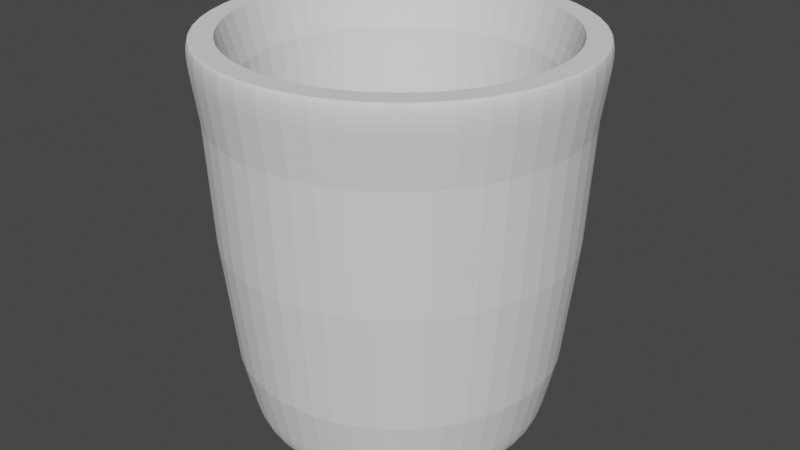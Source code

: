 # Source: Kova.blend  (saved by Blender 2.92.15; exported with 4.5.12 LTS)
import bpy
from mathutils import Matrix  # noqa: F401  (used for matrix-valued properties, if any)

bpy.ops.wm.read_factory_settings(use_empty=True)
scene = bpy.context.scene
scene.name = 'Scene'

# ---- collections
col_collection = bpy.data.collections.new('Collection'); scene.collection.children.link(col_collection)

# ---- world
world_world = bpy.data.worlds.new('World'); scene.world = world_world
world_world.use_nodes = True; world_world.node_tree.nodes.clear()
_N = world_world.node_tree.nodes; _L = world_world.node_tree.links
n0 = _N.new('ShaderNodeOutputWorld'); n0.name = 'World Output'; n0.location = (300, 300)
n1 = _N.new('ShaderNodeBackground'); n1.name = 'Background'; n1.location = (10, 300)
n1.inputs[0].default_value = (0.05088, 0.05088, 0.05088, 1.0)
_L.new(n1.outputs[0], n0.inputs[0])
n0.is_active_output = True
world_world.color = (0.05088, 0.05088, 0.05088)
world_world.use_sun_shadow = False
world_world.sun_shadow_jitter_overblur = 0.0

# ---- meshes
me_torus = bpy.data.meshes.new('Torus')
me_torus.from_pydata([(1.299, 2.64e-09, -5.993e-19), (1.344, 1.271e-09, 0.1469), (1.42, 1.557e-08, 0.2378), (1.216, 1.557e-08, 0.2378), (1.116, 4.221e-09, 0.184), (0.9758, 5.934e-09, -9.225e-10), (0.9988, 2.629e-09, -0.184), (0.9227, 0.0, -0.2378), (1.077, 0.0, -0.2378), (1.202, 0.0, -0.1469), (1.289, 0.1628, -5.993e-19), (1.333, 0.1684, 0.1469), (1.409, 0.178, 0.2378), (1.207, 0.1524, 0.2378), (1.108, 0.1399, 0.184), (0.9681, 0.1223, -9.225e-10), (0.9909, 0.1252, -0.184), (0.9155, 0.1157, -0.2378), (1.069, 0.135, -0.2378), (1.193, 0.1507, -0.1469), (1.258, 0.323, -5.993e-19), (1.301, 0.3342, 0.1469), (1.375, 0.3531, 0.2378), (1.178, 0.3025, 0.2378), (1.081, 0.2776, 0.184), (0.9451, 0.2427, -9.225e-10), (0.9674, 0.2484, -0.184), (0.8938, 0.2295, -0.2378), (1.043, 0.2679, -0.2378), (1.164, 0.299, -0.1469), (1.208, 0.4782, -5.993e-19), (1.249, 0.4947, 0.1469), (1.32, 0.5227, 0.2378), (1.131, 0.4477, 0.2378), (1.038, 0.411, 0.184), (0.9073, 0.3592, -9.225e-10), (0.9287, 0.3677, -0.184), (0.8579, 0.3397, -0.2378), (1.002, 0.3966, -0.2378), (1.118, 0.4426, -0.1469), (1.138, 0.6258, -5.993e-19), (1.178, 0.6473, 0.1469), (1.244, 0.684, 0.2378), (1.066, 0.5859, 0.2378), (0.9783, 0.5378, 0.184), (0.8551, 0.4701, -9.225e-10), (0.8753, 0.4812, -0.184), (0.8086, 0.4445, -0.2378), (0.944, 0.519, -0.2378), (1.054, 0.5792, -0.1469), (1.051, 0.7635, -5.993e-19), (1.087, 0.7898, 0.1469), (1.149, 0.8346, 0.2378), (0.9839, 0.7149, 0.2378), (0.9031, 0.6562, 0.184), (0.7894, 0.5736, -9.225e-10), (0.8081, 0.5871, -0.184), (0.7465, 0.5424, -0.2378), (0.8715, 0.6332, -0.2378), (0.9726, 0.7067, -0.1469), (0.9469, 0.8892, -5.993e-19), (0.9795, 0.9198, 0.1469), (1.035, 0.972, 0.2378), (0.8866, 0.8326, 0.2378), (0.8138, 0.7642, 0.184), (0.7113, 0.668, -9.225e-10), (0.7281, 0.6837, -0.184), (0.6727, 0.6317, -0.2378), (0.7853, 0.7374, -0.2378), (0.8764, 0.823, -0.1469), (0.828, 1.001, -5.993e-19), (0.8565, 1.035, 0.1469), (0.9051, 1.094, 0.2378), (0.7752, 0.9371, 0.2378), (0.7116, 0.8602, 0.184), (0.622, 0.7519, -9.225e-10), (0.6367, 0.7696, -0.184), (0.5882, 0.711, -0.2378), (0.6867, 0.83, -0.2378), (0.7663, 0.9264, -0.1469), (0.696, 1.097, -5.993e-19), (0.72, 1.135, 0.1469), (0.7608, 1.199, 0.2378), (0.6517, 1.027, 0.2378), (0.5982, 0.9426, 0.184), (0.5229, 0.8239, -9.225e-10), (0.5352, 0.8433, -0.184), (0.4944, 0.7791, -0.2378), (0.5772, 0.9096, -0.2378), (0.6442, 1.015, -0.1469), (0.5531, 1.175, -5.993e-19), (0.5721, 1.216, 0.1469), (0.6045, 1.285, 0.2378), (0.5178, 1.1, 0.2378), (0.4753, 1.01, 0.184), (0.4155, 0.8829, -9.225e-10), (0.4253, 0.9038, -0.184), (0.3929, 0.8349, -0.2378), (0.4587, 0.9747, -0.2378), (0.5119, 1.088, -0.1469), (0.4014, 1.235, -5.993e-19), (0.4152, 1.278, 0.1469), (0.4388, 1.35, 0.2378), (0.3758, 1.157, 0.2378), (0.345, 1.062, 0.184), (0.3015, 0.928, -9.225e-10), (0.3087, 0.9499, -0.184), (0.2851, 0.8776, -0.2378), (0.3329, 1.025, -0.2378), (0.3715, 1.143, -0.1469), (0.2434, 1.276, -5.993e-19), (0.2518, 1.32, 0.1469), (0.2661, 1.395, 0.2378), (0.2279, 1.195, 0.2378), (0.2092, 1.097, 0.184), (0.1828, 0.9585, -9.225e-10), (0.1872, 0.9811, -0.184), (0.1729, 0.9064, -0.2378), (0.2019, 1.058, -0.2378), (0.2253, 1.181, -0.1469), (0.08156, 1.296, -5.993e-19), (0.08437, 1.341, 0.1469), (0.08915, 1.417, 0.2378), (0.07637, 1.214, 0.2378), (0.0701, 1.114, 0.184), (0.06127, 0.9739, -9.225e-10), (0.06272, 0.9969, -0.184), (0.05794, 0.9209, -0.2378), (0.06764, 1.075, -0.2378), (0.07549, 1.2, -0.1469), (-0.08156, 1.296, -5.993e-19), (-0.08437, 1.341, 0.1469), (-0.08915, 1.417, 0.2378), (-0.07637, 1.214, 0.2378), (-0.0701, 1.114, 0.184), (-0.06127, 0.9739, -9.225e-10), (-0.06272, 0.9969, -0.184), (-0.05794, 0.9209, -0.2378), (-0.06764, 1.075, -0.2378), (-0.07549, 1.2, -0.1469), (-0.2434, 1.276, -5.993e-19), (-0.2518, 1.32, 0.1469), (-0.2661, 1.395, 0.2378), (-0.2279, 1.195, 0.2378), (-0.2092, 1.097, 0.184), (-0.1828, 0.9585, -9.225e-10), (-0.1872, 0.9811, -0.184), (-0.1729, 0.9064, -0.2378), (-0.2019, 1.058, -0.2378), (-0.2253, 1.181, -0.1469), (-0.4014, 1.235, -5.993e-19), (-0.4152, 1.278, 0.1469), (-0.4388, 1.35, 0.2378), (-0.3758, 1.157, 0.2378), (-0.345, 1.062, 0.184), (-0.3015, 0.928, -9.225e-10), (-0.3087, 0.9499, -0.184), (-0.2851, 0.8776, -0.2378), (-0.3329, 1.025, -0.2378), (-0.3715, 1.143, -0.1469), (-0.5531, 1.175, -5.993e-19), (-0.5721, 1.216, 0.1469), (-0.6045, 1.285, 0.2378), (-0.5178, 1.1, 0.2378), (-0.4753, 1.01, 0.184), (-0.4155, 0.8829, -9.225e-10), (-0.4253, 0.9038, -0.184), (-0.3929, 0.8349, -0.2378), (-0.4587, 0.9747, -0.2378), (-0.5119, 1.088, -0.1469), (-0.696, 1.097, -5.993e-19), (-0.72, 1.135, 0.1469), (-0.7608, 1.199, 0.2378), (-0.6517, 1.027, 0.2378), (-0.5982, 0.9426, 0.184), (-0.5229, 0.8239, -9.225e-10), (-0.5352, 0.8433, -0.184), (-0.4944, 0.7791, -0.2378), (-0.5772, 0.9096, -0.2378), (-0.6442, 1.015, -0.1469), (-0.828, 1.001, -5.993e-19), (-0.8565, 1.035, 0.1469), (-0.9051, 1.094, 0.2378), (-0.7752, 0.9371, 0.2378), (-0.7116, 0.8602, 0.184), (-0.622, 0.7519, -9.225e-10), (-0.6367, 0.7696, -0.184), (-0.5882, 0.711, -0.2378), (-0.6867, 0.83, -0.2378), (-0.7663, 0.9264, -0.1469), (-0.9469, 0.8892, -5.993e-19), (-0.9795, 0.9198, 0.1469), (-1.035, 0.972, 0.2378), (-0.8866, 0.8326, 0.2378), (-0.8138, 0.7642, 0.184), (-0.7113, 0.668, -9.225e-10), (-0.7281, 0.6837, -0.184), (-0.6727, 0.6317, -0.2378), (-0.7853, 0.7374, -0.2378), (-0.8764, 0.823, -0.1469), (-1.051, 0.7635, -5.993e-19), (-1.087, 0.7898, 0.1469), (-1.149, 0.8346, 0.2378), (-0.9839, 0.7149, 0.2378), (-0.9031, 0.6562, 0.184), (-0.7894, 0.5736, -9.225e-10), (-0.8081, 0.5871, -0.184), (-0.7465, 0.5424, -0.2378), (-0.8715, 0.6332, -0.2378), (-0.9726, 0.7067, -0.1469), (-1.138, 0.6258, -5.993e-19), (-1.178, 0.6473, 0.1469), (-1.244, 0.684, 0.2378), (-1.066, 0.5859, 0.2378), (-0.9783, 0.5378, 0.184), (-0.8551, 0.4701, -9.225e-10), (-0.8753, 0.4812, -0.184), (-0.8086, 0.4445, -0.2378), (-0.944, 0.519, -0.2378), (-1.054, 0.5792, -0.1469), (-1.208, 0.4782, -5.993e-19), (-1.249, 0.4947, 0.1469), (-1.32, 0.5227, 0.2378), (-1.131, 0.4477, 0.2378), (-1.038, 0.411, 0.184), (-0.9073, 0.3592, -9.225e-10), (-0.9287, 0.3677, -0.184), (-0.8579, 0.3397, -0.2378), (-1.002, 0.3966, -0.2378), (-1.118, 0.4426, -0.1469), (-1.258, 0.323, -5.993e-19), (-1.301, 0.3342, 0.1469), (-1.375, 0.3531, 0.2378), (-1.178, 0.3025, 0.2378), (-1.081, 0.2776, 0.184), (-0.9451, 0.2427, -9.225e-10), (-0.9674, 0.2484, -0.184), (-0.8938, 0.2295, -0.2378), (-1.043, 0.2679, -0.2378), (-1.164, 0.299, -0.1469), (-1.289, 0.1628, -5.993e-19), (-1.333, 0.1684, 0.1469), (-1.409, 0.178, 0.2378), (-1.207, 0.1524, 0.2378), (-1.108, 0.1399, 0.184), (-0.9681, 0.1223, -9.225e-10), (-0.9909, 0.1252, -0.184), (-0.9155, 0.1157, -0.2378), (-1.069, 0.135, -0.2378), (-1.193, 0.1507, -0.1469), (-1.299, 1.162e-07, -5.993e-19), (-1.344, 1.187e-07, 0.1469), (-1.42, 1.397e-07, 0.2378), (-1.216, 1.219e-07, 0.2378), (-1.116, 1.018e-07, 0.184), (-0.9758, 9.124e-08, -9.225e-10), (-0.9988, 8.995e-08, -0.184), (-0.9227, 8.067e-08, -0.2378), (-1.077, 9.418e-08, -0.2378), (-1.202, 1.051e-07, -0.1469), (-1.289, -0.1628, -5.993e-19), (-1.333, -0.1684, 0.1469), (-1.409, -0.178, 0.2378), (-1.207, -0.1524, 0.2378), (-1.108, -0.1399, 0.184), (-0.9681, -0.1223, -9.225e-10), (-0.9909, -0.1252, -0.184), (-0.9155, -0.1157, -0.2378), (-1.069, -0.135, -0.2378), (-1.193, -0.1507, -0.1469), (-1.258, -0.323, -5.993e-19), (-1.301, -0.3342, 0.1469), (-1.375, -0.3531, 0.2378), (-1.178, -0.3025, 0.2378), (-1.081, -0.2776, 0.184), (-0.9451, -0.2427, -9.225e-10), (-0.9674, -0.2484, -0.184), (-0.8938, -0.2295, -0.2378), (-1.043, -0.2679, -0.2378), (-1.164, -0.299, -0.1469), (-1.208, -0.4782, -5.993e-19), (-1.249, -0.4947, 0.1469), (-1.32, -0.5227, 0.2378), (-1.131, -0.4477, 0.2378), (-1.038, -0.411, 0.184), (-0.9073, -0.3592, -9.225e-10), (-0.9287, -0.3677, -0.184), (-0.8579, -0.3397, -0.2378), (-1.002, -0.3966, -0.2378), (-1.118, -0.4426, -0.1469), (-1.138, -0.6258, -5.993e-19), (-1.178, -0.6473, 0.1469), (-1.244, -0.684, 0.2378), (-1.066, -0.5859, 0.2378), (-0.9783, -0.5378, 0.184), (-0.8551, -0.4701, -9.225e-10), (-0.8753, -0.4812, -0.184), (-0.8086, -0.4445, -0.2378), (-0.944, -0.519, -0.2378), (-1.054, -0.5792, -0.1469), (-1.051, -0.7635, -5.993e-19), (-1.087, -0.7898, 0.1469), (-1.149, -0.8346, 0.2378), (-0.9839, -0.7149, 0.2378), (-0.9031, -0.6562, 0.184), (-0.7894, -0.5736, -9.225e-10), (-0.8081, -0.5871, -0.184), (-0.7465, -0.5424, -0.2378), (-0.8715, -0.6332, -0.2378), (-0.9726, -0.7067, -0.1469), (-0.9469, -0.8892, -5.993e-19), (-0.9795, -0.9198, 0.1469), (-1.035, -0.972, 0.2378), (-0.8866, -0.8326, 0.2378), (-0.8138, -0.7642, 0.184), (-0.7113, -0.668, -9.225e-10), (-0.7281, -0.6837, -0.184), (-0.6727, -0.6317, -0.2378), (-0.7853, -0.7374, -0.2378), (-0.8764, -0.823, -0.1469), (-0.828, -1.001, -5.993e-19), (-0.8565, -1.035, 0.1469), (-0.9051, -1.094, 0.2378), (-0.7752, -0.9371, 0.2378), (-0.7116, -0.8602, 0.184), (-0.622, -0.7519, -9.225e-10), (-0.6367, -0.7696, -0.184), (-0.5882, -0.711, -0.2378), (-0.6867, -0.83, -0.2378), (-0.7663, -0.9264, -0.1469), (-0.696, -1.097, -5.993e-19), (-0.72, -1.135, 0.1469), (-0.7608, -1.199, 0.2378), (-0.6517, -1.027, 0.2378), (-0.5982, -0.9426, 0.184), (-0.5229, -0.8239, -9.225e-10), (-0.5352, -0.8433, -0.184), (-0.4944, -0.7791, -0.2378), (-0.5772, -0.9096, -0.2378), (-0.6442, -1.015, -0.1469), (-0.5531, -1.175, -5.993e-19), (-0.5721, -1.216, 0.1469), (-0.6045, -1.285, 0.2378), (-0.5178, -1.1, 0.2378), (-0.4753, -1.01, 0.184), (-0.4155, -0.8829, -9.225e-10), (-0.4253, -0.9038, -0.184), (-0.3929, -0.8349, -0.2378), (-0.4587, -0.9747, -0.2378), (-0.5119, -1.088, -0.1469), (-0.4014, -1.235, -5.993e-19), (-0.4152, -1.278, 0.1469), (-0.4388, -1.35, 0.2378), (-0.3758, -1.157, 0.2378), (-0.345, -1.062, 0.184), (-0.3015, -0.928, -9.225e-10), (-0.3087, -0.9499, -0.184), (-0.2851, -0.8776, -0.2378), (-0.3329, -1.025, -0.2378), (-0.3715, -1.143, -0.1469), (-0.2434, -1.276, -5.993e-19), (-0.2518, -1.32, 0.1469), (-0.2661, -1.395, 0.2378), (-0.2279, -1.195, 0.2378), (-0.2092, -1.097, 0.184), (-0.1828, -0.9585, -9.225e-10), (-0.1872, -0.9811, -0.184), (-0.1729, -0.9064, -0.2378), (-0.2019, -1.058, -0.2378), (-0.2253, -1.181, -0.1469), (-0.08156, -1.296, -5.993e-19), (-0.08437, -1.341, 0.1469), (-0.08915, -1.417, 0.2378), (-0.07637, -1.214, 0.2378), (-0.0701, -1.114, 0.184), (-0.06127, -0.9739, -9.225e-10), (-0.06272, -0.9969, -0.184), (-0.05794, -0.9209, -0.2378), (-0.06764, -1.075, -0.2378), (-0.07549, -1.2, -0.1469), (0.08156, -1.296, -5.993e-19), (0.08437, -1.341, 0.1469), (0.08915, -1.417, 0.2378), (0.07637, -1.214, 0.2378), (0.0701, -1.114, 0.184), (0.06127, -0.9739, -9.225e-10), (0.06272, -0.9969, -0.184), (0.05794, -0.9209, -0.2378), (0.06764, -1.075, -0.2378), (0.07549, -1.2, -0.1469), (0.2434, -1.276, -5.993e-19), (0.2518, -1.32, 0.1469), (0.2661, -1.395, 0.2378), (0.2279, -1.195, 0.2378), (0.2092, -1.097, 0.184), (0.1828, -0.9585, -9.225e-10), (0.1872, -0.9811, -0.184), (0.1729, -0.9064, -0.2378), (0.2019, -1.058, -0.2378), (0.2253, -1.181, -0.1469), (0.4014, -1.235, -5.993e-19), (0.4152, -1.278, 0.1469), (0.4388, -1.35, 0.2378), (0.3758, -1.157, 0.2378), (0.345, -1.062, 0.184), (0.3015, -0.928, -9.225e-10), (0.3087, -0.9499, -0.184), (0.2851, -0.8776, -0.2378), (0.3329, -1.025, -0.2378), (0.3715, -1.143, -0.1469), (0.5531, -1.175, -5.993e-19), (0.5721, -1.216, 0.1469), (0.6045, -1.285, 0.2378), (0.5178, -1.1, 0.2378), (0.4753, -1.01, 0.184), (0.4155, -0.8829, -9.225e-10), (0.4253, -0.9038, -0.184), (0.3929, -0.8349, -0.2378), (0.4587, -0.9747, -0.2378), (0.5119, -1.088, -0.1469), (0.696, -1.097, -5.993e-19), (0.72, -1.135, 0.1469), (0.7608, -1.199, 0.2378), (0.6517, -1.027, 0.2378), (0.5982, -0.9426, 0.184), (0.5229, -0.8239, -9.225e-10), (0.5352, -0.8433, -0.184), (0.4944, -0.7791, -0.2378), (0.5772, -0.9096, -0.2378), (0.6442, -1.015, -0.1469), (0.828, -1.001, -5.993e-19), (0.8565, -1.035, 0.1469), (0.9051, -1.094, 0.2378), (0.7752, -0.9371, 0.2378), (0.7116, -0.8602, 0.184), (0.622, -0.7519, -9.225e-10), (0.6367, -0.7696, -0.184), (0.5882, -0.711, -0.2378), (0.6867, -0.83, -0.2378), (0.7663, -0.9264, -0.1469), (0.9469, -0.8892, -5.993e-19), (0.9795, -0.9198, 0.1469), (1.035, -0.972, 0.2378), (0.8866, -0.8326, 0.2378), (0.8138, -0.7642, 0.184), (0.7113, -0.668, -9.225e-10), (0.7281, -0.6837, -0.184), (0.6727, -0.6317, -0.2378), (0.7853, -0.7374, -0.2378), (0.8764, -0.823, -0.1469), (1.051, -0.7635, -5.993e-19), (1.087, -0.7898, 0.1469), (1.149, -0.8346, 0.2378), (0.9839, -0.7149, 0.2378), (0.9031, -0.6562, 0.184), (0.7894, -0.5736, -9.225e-10), (0.8081, -0.5871, -0.184), (0.7465, -0.5424, -0.2378), (0.8715, -0.6332, -0.2378), (0.9726, -0.7067, -0.1469), (1.138, -0.6258, -5.993e-19), (1.178, -0.6473, 0.1469), (1.244, -0.684, 0.2378), (1.066, -0.5859, 0.2378), (0.9783, -0.5378, 0.184), (0.8551, -0.4701, -9.225e-10), (0.8753, -0.4812, -0.184), (0.8086, -0.4445, -0.2378), (0.944, -0.519, -0.2378), (1.054, -0.5792, -0.1469), (1.208, -0.4782, -5.993e-19), (1.249, -0.4947, 0.1469), (1.32, -0.5227, 0.2378), (1.131, -0.4477, 0.2378), (1.038, -0.411, 0.184), (0.9073, -0.3592, -9.225e-10), (0.9287, -0.3677, -0.184), (0.8579, -0.3397, -0.2378), (1.002, -0.3966, -0.2378), (1.118, -0.4426, -0.1469), (1.258, -0.323, -5.993e-19), (1.301, -0.3342, 0.1469), (1.375, -0.3531, 0.2378), (1.178, -0.3025, 0.2378), (1.081, -0.2776, 0.184), (0.9451, -0.2427, -9.225e-10), (0.9674, -0.2484, -0.184), (0.8938, -0.2295, -0.2378), (1.043, -0.2679, -0.2378), (1.164, -0.299, -0.1469), (1.289, -0.1628, -5.993e-19), (1.333, -0.1684, 0.1469), (1.409, -0.178, 0.2378), (1.207, -0.1524, 0.2378), (1.108, -0.1399, 0.184), (0.9681, -0.1223, -9.225e-10), (0.9909, -0.1252, -0.184), (0.9155, -0.1157, -0.2378), (1.069, -0.135, -0.2378), (1.193, -0.1507, -0.1469)], [], [(0, 10, 11, 1), (1, 11, 12, 2), (2, 12, 13, 3), (3, 13, 14, 4), (4, 14, 15, 5), (5, 15, 16, 6), (6, 16, 17, 7), (7, 17, 18, 8), (8, 18, 19, 9), (9, 19, 10, 0), (10, 20, 21, 11), (11, 21, 22, 12), (12, 22, 23, 13), (13, 23, 24, 14), (14, 24, 25, 15), (15, 25, 26, 16), (16, 26, 27, 17), (17, 27, 28, 18), (18, 28, 29, 19), (19, 29, 20, 10), (20, 30, 31, 21), (21, 31, 32, 22), (22, 32, 33, 23), (23, 33, 34, 24), (24, 34, 35, 25), (25, 35, 36, 26), (26, 36, 37, 27), (27, 37, 38, 28), (28, 38, 39, 29), (29, 39, 30, 20), (30, 40, 41, 31), (31, 41, 42, 32), (32, 42, 43, 33), (33, 43, 44, 34), (34, 44, 45, 35), (35, 45, 46, 36), (36, 46, 47, 37), (37, 47, 48, 38), (38, 48, 49, 39), (39, 49, 40, 30), (40, 50, 51, 41), (41, 51, 52, 42), (42, 52, 53, 43), (43, 53, 54, 44), (44, 54, 55, 45), (45, 55, 56, 46), (46, 56, 57, 47), (47, 57, 58, 48), (48, 58, 59, 49), (49, 59, 50, 40), (50, 60, 61, 51), (51, 61, 62, 52), (52, 62, 63, 53), (53, 63, 64, 54), (54, 64, 65, 55), (55, 65, 66, 56), (56, 66, 67, 57), (57, 67, 68, 58), (58, 68, 69, 59), (59, 69, 60, 50), (60, 70, 71, 61), (61, 71, 72, 62), (62, 72, 73, 63), (63, 73, 74, 64), (64, 74, 75, 65), (65, 75, 76, 66), (66, 76, 77, 67), (67, 77, 78, 68), (68, 78, 79, 69), (69, 79, 70, 60), (70, 80, 81, 71), (71, 81, 82, 72), (72, 82, 83, 73), (73, 83, 84, 74), (74, 84, 85, 75), (75, 85, 86, 76), (76, 86, 87, 77), (77, 87, 88, 78), (78, 88, 89, 79), (79, 89, 80, 70), (80, 90, 91, 81), (81, 91, 92, 82), (82, 92, 93, 83), (83, 93, 94, 84), (84, 94, 95, 85), (85, 95, 96, 86), (86, 96, 97, 87), (87, 97, 98, 88), (88, 98, 99, 89), (89, 99, 90, 80), (90, 100, 101, 91), (91, 101, 102, 92), (92, 102, 103, 93), (93, 103, 104, 94), (94, 104, 105, 95), (95, 105, 106, 96), (96, 106, 107, 97), (97, 107, 108, 98), (98, 108, 109, 99), (99, 109, 100, 90), (100, 110, 111, 101), (101, 111, 112, 102), (102, 112, 113, 103), (103, 113, 114, 104), (104, 114, 115, 105), (105, 115, 116, 106), (106, 116, 117, 107), (107, 117, 118, 108), (108, 118, 119, 109), (109, 119, 110, 100), (110, 120, 121, 111), (111, 121, 122, 112), (112, 122, 123, 113), (113, 123, 124, 114), (114, 124, 125, 115), (115, 125, 126, 116), (116, 126, 127, 117), (117, 127, 128, 118), (118, 128, 129, 119), (119, 129, 120, 110), (120, 130, 131, 121), (121, 131, 132, 122), (122, 132, 133, 123), (123, 133, 134, 124), (124, 134, 135, 125), (125, 135, 136, 126), (126, 136, 137, 127), (127, 137, 138, 128), (128, 138, 139, 129), (129, 139, 130, 120), (130, 140, 141, 131), (131, 141, 142, 132), (132, 142, 143, 133), (133, 143, 144, 134), (134, 144, 145, 135), (135, 145, 146, 136), (136, 146, 147, 137), (137, 147, 148, 138), (138, 148, 149, 139), (139, 149, 140, 130), (140, 150, 151, 141), (141, 151, 152, 142), (142, 152, 153, 143), (143, 153, 154, 144), (144, 154, 155, 145), (145, 155, 156, 146), (146, 156, 157, 147), (147, 157, 158, 148), (148, 158, 159, 149), (149, 159, 150, 140), (150, 160, 161, 151), (151, 161, 162, 152), (152, 162, 163, 153), (153, 163, 164, 154), (154, 164, 165, 155), (155, 165, 166, 156), (156, 166, 167, 157), (157, 167, 168, 158), (158, 168, 169, 159), (159, 169, 160, 150), (160, 170, 171, 161), (161, 171, 172, 162), (162, 172, 173, 163), (163, 173, 174, 164), (164, 174, 175, 165), (165, 175, 176, 166), (166, 176, 177, 167), (167, 177, 178, 168), (168, 178, 179, 169), (169, 179, 170, 160), (170, 180, 181, 171), (171, 181, 182, 172), (172, 182, 183, 173), (173, 183, 184, 174), (174, 184, 185, 175), (175, 185, 186, 176), (176, 186, 187, 177), (177, 187, 188, 178), (178, 188, 189, 179), (179, 189, 180, 170), (180, 190, 191, 181), (181, 191, 192, 182), (182, 192, 193, 183), (183, 193, 194, 184), (184, 194, 195, 185), (185, 195, 196, 186), (186, 196, 197, 187), (187, 197, 198, 188), (188, 198, 199, 189), (189, 199, 190, 180), (190, 200, 201, 191), (191, 201, 202, 192), (192, 202, 203, 193), (193, 203, 204, 194), (194, 204, 205, 195), (195, 205, 206, 196), (196, 206, 207, 197), (197, 207, 208, 198), (198, 208, 209, 199), (199, 209, 200, 190), (200, 210, 211, 201), (201, 211, 212, 202), (202, 212, 213, 203), (203, 213, 214, 204), (204, 214, 215, 205), (205, 215, 216, 206), (206, 216, 217, 207), (207, 217, 218, 208), (208, 218, 219, 209), (209, 219, 210, 200), (210, 220, 221, 211), (211, 221, 222, 212), (212, 222, 223, 213), (213, 223, 224, 214), (214, 224, 225, 215), (215, 225, 226, 216), (216, 226, 227, 217), (217, 227, 228, 218), (218, 228, 229, 219), (219, 229, 220, 210), (220, 230, 231, 221), (221, 231, 232, 222), (222, 232, 233, 223), (223, 233, 234, 224), (224, 234, 235, 225), (225, 235, 236, 226), (226, 236, 237, 227), (227, 237, 238, 228), (228, 238, 239, 229), (229, 239, 230, 220), (230, 240, 241, 231), (231, 241, 242, 232), (232, 242, 243, 233), (233, 243, 244, 234), (234, 244, 245, 235), (235, 245, 246, 236), (236, 246, 247, 237), (237, 247, 248, 238), (238, 248, 249, 239), (239, 249, 240, 230), (240, 250, 251, 241), (241, 251, 252, 242), (242, 252, 253, 243), (243, 253, 254, 244), (244, 254, 255, 245), (245, 255, 256, 246), (246, 256, 257, 247), (247, 257, 258, 248), (248, 258, 259, 249), (249, 259, 250, 240), (250, 260, 261, 251), (251, 261, 262, 252), (252, 262, 263, 253), (253, 263, 264, 254), (254, 264, 265, 255), (255, 265, 266, 256), (256, 266, 267, 257), (257, 267, 268, 258), (258, 268, 269, 259), (259, 269, 260, 250), (260, 270, 271, 261), (261, 271, 272, 262), (262, 272, 273, 263), (263, 273, 274, 264), (264, 274, 275, 265), (265, 275, 276, 266), (266, 276, 277, 267), (267, 277, 278, 268), (268, 278, 279, 269), (269, 279, 270, 260), (270, 280, 281, 271), (271, 281, 282, 272), (272, 282, 283, 273), (273, 283, 284, 274), (274, 284, 285, 275), (275, 285, 286, 276), (276, 286, 287, 277), (277, 287, 288, 278), (278, 288, 289, 279), (279, 289, 280, 270), (280, 290, 291, 281), (281, 291, 292, 282), (282, 292, 293, 283), (283, 293, 294, 284), (284, 294, 295, 285), (285, 295, 296, 286), (286, 296, 297, 287), (287, 297, 298, 288), (288, 298, 299, 289), (289, 299, 290, 280), (290, 300, 301, 291), (291, 301, 302, 292), (292, 302, 303, 293), (293, 303, 304, 294), (294, 304, 305, 295), (295, 305, 306, 296), (296, 306, 307, 297), (297, 307, 308, 298), (298, 308, 309, 299), (299, 309, 300, 290), (300, 310, 311, 301), (301, 311, 312, 302), (302, 312, 313, 303), (303, 313, 314, 304), (304, 314, 315, 305), (305, 315, 316, 306), (306, 316, 317, 307), (307, 317, 318, 308), (308, 318, 319, 309), (309, 319, 310, 300), (310, 320, 321, 311), (311, 321, 322, 312), (312, 322, 323, 313), (313, 323, 324, 314), (314, 324, 325, 315), (315, 325, 326, 316), (316, 326, 327, 317), (317, 327, 328, 318), (318, 328, 329, 319), (319, 329, 320, 310), (320, 330, 331, 321), (321, 331, 332, 322), (322, 332, 333, 323), (323, 333, 334, 324), (324, 334, 335, 325), (325, 335, 336, 326), (326, 336, 337, 327), (327, 337, 338, 328), (328, 338, 339, 329), (329, 339, 330, 320), (330, 340, 341, 331), (331, 341, 342, 332), (332, 342, 343, 333), (333, 343, 344, 334), (334, 344, 345, 335), (335, 345, 346, 336), (336, 346, 347, 337), (337, 347, 348, 338), (338, 348, 349, 339), (339, 349, 340, 330), (340, 350, 351, 341), (341, 351, 352, 342), (342, 352, 353, 343), (343, 353, 354, 344), (344, 354, 355, 345), (345, 355, 356, 346), (346, 356, 357, 347), (347, 357, 358, 348), (348, 358, 359, 349), (349, 359, 350, 340), (350, 360, 361, 351), (351, 361, 362, 352), (352, 362, 363, 353), (353, 363, 364, 354), (354, 364, 365, 355), (355, 365, 366, 356), (356, 366, 367, 357), (357, 367, 368, 358), (358, 368, 369, 359), (359, 369, 360, 350), (360, 370, 371, 361), (361, 371, 372, 362), (362, 372, 373, 363), (363, 373, 374, 364), (364, 374, 375, 365), (365, 375, 376, 366), (366, 376, 377, 367), (367, 377, 378, 368), (368, 378, 379, 369), (369, 379, 370, 360), (370, 380, 381, 371), (371, 381, 382, 372), (372, 382, 383, 373), (373, 383, 384, 374), (374, 384, 385, 375), (375, 385, 386, 376), (376, 386, 387, 377), (377, 387, 388, 378), (378, 388, 389, 379), (379, 389, 380, 370), (380, 390, 391, 381), (381, 391, 392, 382), (382, 392, 393, 383), (383, 393, 394, 384), (384, 394, 395, 385), (385, 395, 396, 386), (386, 396, 397, 387), (387, 397, 398, 388), (388, 398, 399, 389), (389, 399, 390, 380), (390, 400, 401, 391), (391, 401, 402, 392), (392, 402, 403, 393), (393, 403, 404, 394), (394, 404, 405, 395), (395, 405, 406, 396), (396, 406, 407, 397), (397, 407, 408, 398), (398, 408, 409, 399), (399, 409, 400, 390), (400, 410, 411, 401), (401, 411, 412, 402), (402, 412, 413, 403), (403, 413, 414, 404), (404, 414, 415, 405), (405, 415, 416, 406), (406, 416, 417, 407), (407, 417, 418, 408), (408, 418, 419, 409), (409, 419, 410, 400), (410, 420, 421, 411), (411, 421, 422, 412), (412, 422, 423, 413), (413, 423, 424, 414), (414, 424, 425, 415), (415, 425, 426, 416), (416, 426, 427, 417), (417, 427, 428, 418), (418, 428, 429, 419), (419, 429, 420, 410), (420, 430, 431, 421), (421, 431, 432, 422), (422, 432, 433, 423), (423, 433, 434, 424), (424, 434, 435, 425), (425, 435, 436, 426), (426, 436, 437, 427), (427, 437, 438, 428), (428, 438, 439, 429), (429, 439, 430, 420), (430, 440, 441, 431), (431, 441, 442, 432), (432, 442, 443, 433), (433, 443, 444, 434), (434, 444, 445, 435), (435, 445, 446, 436), (436, 446, 447, 437), (437, 447, 448, 438), (438, 448, 449, 439), (439, 449, 440, 430), (440, 450, 451, 441), (441, 451, 452, 442), (442, 452, 453, 443), (443, 453, 454, 444), (444, 454, 455, 445), (445, 455, 456, 446), (446, 456, 457, 447), (447, 457, 458, 448), (448, 458, 459, 449), (449, 459, 450, 440), (450, 460, 461, 451), (451, 461, 462, 452), (452, 462, 463, 453), (453, 463, 464, 454), (454, 464, 465, 455), (455, 465, 466, 456), (456, 466, 467, 457), (457, 467, 468, 458), (458, 468, 469, 459), (459, 469, 460, 450), (460, 470, 471, 461), (461, 471, 472, 462), (462, 472, 473, 463), (463, 473, 474, 464), (464, 474, 475, 465), (465, 475, 476, 466), (466, 476, 477, 467), (467, 477, 478, 468), (468, 478, 479, 469), (469, 479, 470, 460), (470, 480, 481, 471), (471, 481, 482, 472), (472, 482, 483, 473), (473, 483, 484, 474), (474, 484, 485, 475), (475, 485, 486, 476), (476, 486, 487, 477), (477, 487, 488, 478), (478, 488, 489, 479), (479, 489, 480, 470), (480, 490, 491, 481), (481, 491, 492, 482), (482, 492, 493, 483), (483, 493, 494, 484), (484, 494, 495, 485), (485, 495, 496, 486), (486, 496, 497, 487), (487, 497, 498, 488), (488, 498, 499, 489), (489, 499, 490, 480), (490, 0, 1, 491), (491, 1, 2, 492), (492, 2, 3, 493), (493, 3, 4, 494), (494, 4, 5, 495), (495, 5, 6, 496), (496, 6, 7, 497), (497, 7, 8, 498), (498, 8, 9, 499), (499, 9, 0, 490)])
_uv = me_torus.uv_layers.new(name='UVMap')
_uv.uv.foreach_set('vector', [0.52, 0.6, 0.54, 0.6, 0.54, 0.7, 0.52, 0.7, 0.52, 0.7, 0.54, 0.7, 0.54, 0.8, 0.52, 0.8, 0.52, 0.8, 0.54, 0.8, 0.54, 0.9, 0.52, 0.9, 0.52, 0.9, 0.54, 0.9, 0.54, 1.0, 0.52, 1.0, 0.52, -1.11e-16, 0.54, -1.11e-16, 0.54, 0.1, 0.52, 0.1, 0.52, 0.1, 0.54, 0.1, 0.54, 0.2, 0.52, 0.2, 0.52, 0.2, 0.54, 0.2, 0.54, 0.3, 0.52, 0.3, 0.52, 0.3, 0.54, 0.3, 0.54, 0.4, 0.52, 0.4, 0.52, 0.4, 0.54, 0.4, 0.54, 0.5, 0.52, 0.5, 0.52, 0.5, 0.54, 0.5, 0.54, 0.6, 0.52, 0.6, 0.54, 0.6, 0.56, 0.6, 0.56, 0.7, 0.54, 0.7, 0.54, 0.7, 0.56, 0.7, 0.56, 0.8, 0.54, 0.8, 0.54, 0.8, 0.56, 0.8, 0.56, 0.9, 0.54, 0.9, 0.54, 0.9, 0.56, 0.9, 0.56, 1.0, 0.54, 1.0, 0.54, -1.11e-16, 0.56, -1.11e-16, 0.56, 0.1, 0.54, 0.1, 0.54, 0.1, 0.56, 0.1, 0.56, 0.2, 0.54, 0.2, 0.54, 0.2, 0.56, 0.2, 0.56, 0.3, 0.54, 0.3, 0.54, 0.3, 0.56, 0.3, 0.56, 0.4, 0.54, 0.4, 0.54, 0.4, 0.56, 0.4, 0.56, 0.5, 0.54, 0.5, 0.54, 0.5, 0.56, 0.5, 0.56, 0.6, 0.54, 0.6, 0.56, 0.6, 0.58, 0.6, 0.58, 0.7, 0.56, 0.7, 0.56, 0.7, 0.58, 0.7, 0.58, 0.8, 0.56, 0.8, 0.56, 0.8, 0.58, 0.8, 0.58, 0.9, 0.56, 0.9, 0.56, 0.9, 0.58, 0.9, 0.58, 1.0, 0.56, 1.0, 0.56, -1.11e-16, 0.58, -1.11e-16, 0.58, 0.1, 0.56, 0.1, 0.56, 0.1, 0.58, 0.1, 0.58, 0.2, 0.56, 0.2, 0.56, 0.2, 0.58, 0.2, 0.58, 0.3, 0.56, 0.3, 0.56, 0.3, 0.58, 0.3, 0.58, 0.4, 0.56, 0.4, 0.56, 0.4, 0.58, 0.4, 0.58, 0.5, 0.56, 0.5, 0.56, 0.5, 0.58, 0.5, 0.58, 0.6, 0.56, 0.6, 0.58, 0.6, 0.6, 0.6, 0.6, 0.7, 0.58, 0.7, 0.58, 0.7, 0.6, 0.7, 0.6, 0.8, 0.58, 0.8, 0.58, 0.8, 0.6, 0.8, 0.6, 0.9, 0.58, 0.9, 0.58, 0.9, 0.6, 0.9, 0.6, 1.0, 0.58, 1.0, 0.58, -1.11e-16, 0.6, -1.11e-16, 0.6, 0.1, 0.58, 0.1, 0.58, 0.1, 0.6, 0.1, 0.6, 0.2, 0.58, 0.2, 0.58, 0.2, 0.6, 0.2, 0.6, 0.3, 0.58, 0.3, 0.58, 0.3, 0.6, 0.3, 0.6, 0.4, 0.58, 0.4, 0.58, 0.4, 0.6, 0.4, 0.6, 0.5, 0.58, 0.5, 0.58, 0.5, 0.6, 0.5, 0.6, 0.6, 0.58, 0.6, 0.6, 0.6, 0.62, 0.6, 0.62, 0.7, 0.6, 0.7, 0.6, 0.7, 0.62, 0.7, 0.62, 0.8, 0.6, 0.8, 0.6, 0.8, 0.62, 0.8, 0.62, 0.9, 0.6, 0.9, 0.6, 0.9, 0.62, 0.9, 0.62, 1.0, 0.6, 1.0, 0.6, -1.11e-16, 0.62, -1.11e-16, 0.62, 0.1, 0.6, 0.1, 0.6, 0.1, 0.62, 0.1, 0.62, 0.2, 0.6, 0.2, 0.6, 0.2, 0.62, 0.2, 0.62, 0.3, 0.6, 0.3, 0.6, 0.3, 0.62, 0.3, 0.62, 0.4, 0.6, 0.4, 0.6, 0.4, 0.62, 0.4, 0.62, 0.5, 0.6, 0.5, 0.6, 0.5, 0.62, 0.5, 0.62, 0.6, 0.6, 0.6, 0.62, 0.6, 0.64, 0.6, 0.64, 0.7, 0.62, 0.7, 0.62, 0.7, 0.64, 0.7, 0.64, 0.8, 0.62, 0.8, 0.62, 0.8, 0.64, 0.8, 0.64, 0.9, 0.62, 0.9, 0.62, 0.9, 0.64, 0.9, 0.64, 1.0, 0.62, 1.0, 0.62, -1.11e-16, 0.64, -1.11e-16, 0.64, 0.1, 0.62, 0.1, 0.62, 0.1, 0.64, 0.1, 0.64, 0.2, 0.62, 0.2, 0.62, 0.2, 0.64, 0.2, 0.64, 0.3, 0.62, 0.3, 0.62, 0.3, 0.64, 0.3, 0.64, 0.4, 0.62, 0.4, 0.62, 0.4, 0.64, 0.4, 0.64, 0.5, 0.62, 0.5, 0.62, 0.5, 0.64, 0.5, 0.64, 0.6, 0.62, 0.6, 0.64, 0.6, 0.66, 0.6, 0.66, 0.7, 0.64, 0.7, 0.64, 0.7, 0.66, 0.7, 0.66, 0.8, 0.64, 0.8, 0.64, 0.8, 0.66, 0.8, 0.66, 0.9, 0.64, 0.9, 0.64, 0.9, 0.66, 0.9, 0.66, 1.0, 0.64, 1.0, 0.64, -1.11e-16, 0.66, -1.11e-16, 0.66, 0.1, 0.64, 0.1, 0.64, 0.1, 0.66, 0.1, 0.66, 0.2, 0.64, 0.2, 0.64, 0.2, 0.66, 0.2, 0.66, 0.3, 0.64, 0.3, 0.64, 0.3, 0.66, 0.3, 0.66, 0.4, 0.64, 0.4, 0.64, 0.4, 0.66, 0.4, 0.66, 0.5, 0.64, 0.5, 0.64, 0.5, 0.66, 0.5, 0.66, 0.6, 0.64, 0.6, 0.66, 0.6, 0.68, 0.6, 0.68, 0.7, 0.66, 0.7, 0.66, 0.7, 0.68, 0.7, 0.68, 0.8, 0.66, 0.8, 0.66, 0.8, 0.68, 0.8, 0.68, 0.9, 0.66, 0.9, 0.66, 0.9, 0.68, 0.9, 0.68, 1.0, 0.66, 1.0, 0.66, -1.11e-16, 0.68, -1.11e-16, 0.68, 0.1, 0.66, 0.1, 0.66, 0.1, 0.68, 0.1, 0.68, 0.2, 0.66, 0.2, 0.66, 0.2, 0.68, 0.2, 0.68, 0.3, 0.66, 0.3, 0.66, 0.3, 0.68, 0.3, 0.68, 0.4, 0.66, 0.4, 0.66, 0.4, 0.68, 0.4, 0.68, 0.5, 0.66, 0.5, 0.66, 0.5, 0.68, 0.5, 0.68, 0.6, 0.66, 0.6, 0.68, 0.6, 0.7, 0.6, 0.7, 0.7, 0.68, 0.7, 0.68, 0.7, 0.7, 0.7, 0.7, 0.8, 0.68, 0.8, 0.68, 0.8, 0.7, 0.8, 0.7, 0.9, 0.68, 0.9, 0.68, 0.9, 0.7, 0.9, 0.7, 1.0, 0.68, 1.0, 0.68, -1.11e-16, 0.7, -1.11e-16, 0.7, 0.1, 0.68, 0.1, 0.68, 0.1, 0.7, 0.1, 0.7, 0.2, 0.68, 0.2, 0.68, 0.2, 0.7, 0.2, 0.7, 0.3, 0.68, 0.3, 0.68, 0.3, 0.7, 0.3, 0.7, 0.4, 0.68, 0.4, 0.68, 0.4, 0.7, 0.4, 0.7, 0.5, 0.68, 0.5, 0.68, 0.5, 0.7, 0.5, 0.7, 0.6, 0.68, 0.6, 0.7, 0.6, 0.72, 0.6, 0.72, 0.7, 0.7, 0.7, 0.7, 0.7, 0.72, 0.7, 0.72, 0.8, 0.7, 0.8, 0.7, 0.8, 0.72, 0.8, 0.72, 0.9, 0.7, 0.9, 0.7, 0.9, 0.72, 0.9, 0.72, 1.0, 0.7, 1.0, 0.7, -1.11e-16, 0.72, -1.11e-16, 0.72, 0.1, 0.7, 0.1, 0.7, 0.1, 0.72, 0.1, 0.72, 0.2, 0.7, 0.2, 0.7, 0.2, 0.72, 0.2, 0.72, 0.3, 0.7, 0.3, 0.7, 0.3, 0.72, 0.3, 0.72, 0.4, 0.7, 0.4, 0.7, 0.4, 0.72, 0.4, 0.72, 0.5, 0.7, 0.5, 0.7, 0.5, 0.72, 0.5, 0.72, 0.6, 0.7, 0.6, 0.72, 0.6, 0.74, 0.6, 0.74, 0.7, 0.72, 0.7, 0.72, 0.7, 0.74, 0.7, 0.74, 0.8, 0.72, 0.8, 0.72, 0.8, 0.74, 0.8, 0.74, 0.9, 0.72, 0.9, 0.72, 0.9, 0.74, 0.9, 0.74, 1.0, 0.72, 1.0, 0.72, -1.11e-16, 0.74, -1.11e-16, 0.74, 0.1, 0.72, 0.1, 0.72, 0.1, 0.74, 0.1, 0.74, 0.2, 0.72, 0.2, 0.72, 0.2, 0.74, 0.2, 0.74, 0.3, 0.72, 0.3, 0.72, 0.3, 0.74, 0.3, 0.74, 0.4, 0.72, 0.4, 0.72, 0.4, 0.74, 0.4, 0.74, 0.5, 0.72, 0.5, 0.72, 0.5, 0.74, 0.5, 0.74, 0.6, 0.72, 0.6, 0.74, 0.6, 0.76, 0.6, 0.76, 0.7, 0.74, 0.7, 0.74, 0.7, 0.76, 0.7, 0.76, 0.8, 0.74, 0.8, 0.74, 0.8, 0.76, 0.8, 0.76, 0.9, 0.74, 0.9, 0.74, 0.9, 0.76, 0.9, 0.76, 1.0, 0.74, 1.0, 0.74, -1.11e-16, 0.76, -1.11e-16, 0.76, 0.1, 0.74, 0.1, 0.74, 0.1, 0.76, 0.1, 0.76, 0.2, 0.74, 0.2, 0.74, 0.2, 0.76, 0.2, 0.76, 0.3, 0.74, 0.3, 0.74, 0.3, 0.76, 0.3, 0.76, 0.4, 0.74, 0.4, 0.74, 0.4, 0.76, 0.4, 0.76, 0.5, 0.74, 0.5, 0.74, 0.5, 0.76, 0.5, 0.76, 0.6, 0.74, 0.6, 0.76, 0.6, 0.78, 0.6, 0.78, 0.7, 0.76, 0.7, 0.76, 0.7, 0.78, 0.7, 0.78, 0.8, 0.76, 0.8, 0.76, 0.8, 0.78, 0.8, 0.78, 0.9, 0.76, 0.9, 0.76, 0.9, 0.78, 0.9, 0.78, 1.0, 0.76, 1.0, 0.76, -1.11e-16, 0.78, -1.11e-16, 0.78, 0.1, 0.76, 0.1, 0.76, 0.1, 0.78, 0.1, 0.78, 0.2, 0.76, 0.2, 0.76, 0.2, 0.78, 0.2, 0.78, 0.3, 0.76, 0.3, 0.76, 0.3, 0.78, 0.3, 0.78, 0.4, 0.76, 0.4, 0.76, 0.4, 0.78, 0.4, 0.78, 0.5, 0.76, 0.5, 0.76, 0.5, 0.78, 0.5, 0.78, 0.6, 0.76, 0.6, 0.78, 0.6, 0.8, 0.6, 0.8, 0.7, 0.78, 0.7, 0.78, 0.7, 0.8, 0.7, 0.8, 0.8, 0.78, 0.8, 0.78, 0.8, 0.8, 0.8, 0.8, 0.9, 0.78, 0.9, 0.78, 0.9, 0.8, 0.9, 0.8, 1.0, 0.78, 1.0, 0.78, -1.11e-16, 0.8, -1.11e-16, 0.8, 0.1, 0.78, 0.1, 0.78, 0.1, 0.8, 0.1, 0.8, 0.2, 0.78, 0.2, 0.78, 0.2, 0.8, 0.2, 0.8, 0.3, 0.78, 0.3, 0.78, 0.3, 0.8, 0.3, 0.8, 0.4, 0.78, 0.4, 0.78, 0.4, 0.8, 0.4, 0.8, 0.5, 0.78, 0.5, 0.78, 0.5, 0.8, 0.5, 0.8, 0.6, 0.78, 0.6, 0.8, 0.6, 0.82, 0.6, 0.82, 0.7, 0.8, 0.7, 0.8, 0.7, 0.82, 0.7, 0.82, 0.8, 0.8, 0.8, 0.8, 0.8, 0.82, 0.8, 0.82, 0.9, 0.8, 0.9, 0.8, 0.9, 0.82, 0.9, 0.82, 1.0, 0.8, 1.0, 0.8, -1.11e-16, 0.82, -1.11e-16, 0.82, 0.1, 0.8, 0.1, 0.8, 0.1, 0.82, 0.1, 0.82, 0.2, 0.8, 0.2, 0.8, 0.2, 0.82, 0.2, 0.82, 0.3, 0.8, 0.3, 0.8, 0.3, 0.82, 0.3, 0.82, 0.4, 0.8, 0.4, 0.8, 0.4, 0.82, 0.4, 0.82, 0.5, 0.8, 0.5, 0.8, 0.5, 0.82, 0.5, 0.82, 0.6, 0.8, 0.6, 0.82, 0.6, 0.84, 0.6, 0.84, 0.7, 0.82, 0.7, 0.82, 0.7, 0.84, 0.7, 0.84, 0.8, 0.82, 0.8, 0.82, 0.8, 0.84, 0.8, 0.84, 0.9, 0.82, 0.9, 0.82, 0.9, 0.84, 0.9, 0.84, 1.0, 0.82, 1.0, 0.82, -1.11e-16, 0.84, -1.11e-16, 0.84, 0.1, 0.82, 0.1, 0.82, 0.1, 0.84, 0.1, 0.84, 0.2, 0.82, 0.2, 0.82, 0.2, 0.84, 0.2, 0.84, 0.3, 0.82, 0.3, 0.82, 0.3, 0.84, 0.3, 0.84, 0.4, 0.82, 0.4, 0.82, 0.4, 0.84, 0.4, 0.84, 0.5, 0.82, 0.5, 0.82, 0.5, 0.84, 0.5, 0.84, 0.6, 0.82, 0.6, 0.84, 0.6, 0.86, 0.6, 0.86, 0.7, 0.84, 0.7, 0.84, 0.7, 0.86, 0.7, 0.86, 0.8, 0.84, 0.8, 0.84, 0.8, 0.86, 0.8, 0.86, 0.9, 0.84, 0.9, 0.84, 0.9, 0.86, 0.9, 0.86, 1.0, 0.84, 1.0, 0.84, -1.11e-16, 0.86, -1.11e-16, 0.86, 0.1, 0.84, 0.1, 0.84, 0.1, 0.86, 0.1, 0.86, 0.2, 0.84, 0.2, 0.84, 0.2, 0.86, 0.2, 0.86, 0.3, 0.84, 0.3, 0.84, 0.3, 0.86, 0.3, 0.86, 0.4, 0.84, 0.4, 0.84, 0.4, 0.86, 0.4, 0.86, 0.5, 0.84, 0.5, 0.84, 0.5, 0.86, 0.5, 0.86, 0.6, 0.84, 0.6, 0.86, 0.6, 0.88, 0.6, 0.88, 0.7, 0.86, 0.7, 0.86, 0.7, 0.88, 0.7, 0.88, 0.8, 0.86, 0.8, 0.86, 0.8, 0.88, 0.8, 0.88, 0.9, 0.86, 0.9, 0.86, 0.9, 0.88, 0.9, 0.88, 1.0, 0.86, 1.0, 0.86, -1.11e-16, 0.88, -1.11e-16, 0.88, 0.1, 0.86, 0.1, 0.86, 0.1, 0.88, 0.1, 0.88, 0.2, 0.86, 0.2, 0.86, 0.2, 0.88, 0.2, 0.88, 0.3, 0.86, 0.3, 0.86, 0.3, 0.88, 0.3, 0.88, 0.4, 0.86, 0.4, 0.86, 0.4, 0.88, 0.4, 0.88, 0.5, 0.86, 0.5, 0.86, 0.5, 0.88, 0.5, 0.88, 0.6, 0.86, 0.6, 0.88, 0.6, 0.9, 0.6, 0.9, 0.7, 0.88, 0.7, 0.88, 0.7, 0.9, 0.7, 0.9, 0.8, 0.88, 0.8, 0.88, 0.8, 0.9, 0.8, 0.9, 0.9, 0.88, 0.9, 0.88, 0.9, 0.9, 0.9, 0.9, 1.0, 0.88, 1.0, 0.88, -1.11e-16, 0.9, -1.11e-16, 0.9, 0.1, 0.88, 0.1, 0.88, 0.1, 0.9, 0.1, 0.9, 0.2, 0.88, 0.2, 0.88, 0.2, 0.9, 0.2, 0.9, 0.3, 0.88, 0.3, 0.88, 0.3, 0.9, 0.3, 0.9, 0.4, 0.88, 0.4, 0.88, 0.4, 0.9, 0.4, 0.9, 0.5, 0.88, 0.5, 0.88, 0.5, 0.9, 0.5, 0.9, 0.6, 0.88, 0.6, 0.9, 0.6, 0.92, 0.6, 0.92, 0.7, 0.9, 0.7, 0.9, 0.7, 0.92, 0.7, 0.92, 0.8, 0.9, 0.8, 0.9, 0.8, 0.92, 0.8, 0.92, 0.9, 0.9, 0.9, 0.9, 0.9, 0.92, 0.9, 0.92, 1.0, 0.9, 1.0, 0.9, -1.11e-16, 0.92, -1.11e-16, 0.92, 0.1, 0.9, 0.1, 0.9, 0.1, 0.92, 0.1, 0.92, 0.2, 0.9, 0.2, 0.9, 0.2, 0.92, 0.2, 0.92, 0.3, 0.9, 0.3, 0.9, 0.3, 0.92, 0.3, 0.92, 0.4, 0.9, 0.4, 0.9, 0.4, 0.92, 0.4, 0.92, 0.5, 0.9, 0.5, 0.9, 0.5, 0.92, 0.5, 0.92, 0.6, 0.9, 0.6, 0.92, 0.6, 0.94, 0.6, 0.94, 0.7, 0.92, 0.7, 0.92, 0.7, 0.94, 0.7, 0.94, 0.8, 0.92, 0.8, 0.92, 0.8, 0.94, 0.8, 0.94, 0.9, 0.92, 0.9, 0.92, 0.9, 0.94, 0.9, 0.94, 1.0, 0.92, 1.0, 0.92, -1.11e-16, 0.94, -1.11e-16, 0.94, 0.1, 0.92, 0.1, 0.92, 0.1, 0.94, 0.1, 0.94, 0.2, 0.92, 0.2, 0.92, 0.2, 0.94, 0.2, 0.94, 0.3, 0.92, 0.3, 0.92, 0.3, 0.94, 0.3, 0.94, 0.4, 0.92, 0.4, 0.92, 0.4, 0.94, 0.4, 0.94, 0.5, 0.92, 0.5, 0.92, 0.5, 0.94, 0.5, 0.94, 0.6, 0.92, 0.6, 0.94, 0.6, 0.96, 0.6, 0.96, 0.7, 0.94, 0.7, 0.94, 0.7, 0.96, 0.7, 0.96, 0.8, 0.94, 0.8, 0.94, 0.8, 0.96, 0.8, 0.96, 0.9, 0.94, 0.9, 0.94, 0.9, 0.96, 0.9, 0.96, 1.0, 0.94, 1.0, 0.94, -1.11e-16, 0.96, -1.11e-16, 0.96, 0.1, 0.94, 0.1, 0.94, 0.1, 0.96, 0.1, 0.96, 0.2, 0.94, 0.2, 0.94, 0.2, 0.96, 0.2, 0.96, 0.3, 0.94, 0.3, 0.94, 0.3, 0.96, 0.3, 0.96, 0.4, 0.94, 0.4, 0.94, 0.4, 0.96, 0.4, 0.96, 0.5, 0.94, 0.5, 0.94, 0.5, 0.96, 0.5, 0.96, 0.6, 0.94, 0.6, 0.96, 0.6, 0.98, 0.6, 0.98, 0.7, 0.96, 0.7, 0.96, 0.7, 0.98, 0.7, 0.98, 0.8, 0.96, 0.8, 0.96, 0.8, 0.98, 0.8, 0.98, 0.9, 0.96, 0.9, 0.96, 0.9, 0.98, 0.9, 0.98, 1.0, 0.96, 1.0, 0.96, -1.11e-16, 0.98, -1.11e-16, 0.98, 0.1, 0.96, 0.1, 0.96, 0.1, 0.98, 0.1, 0.98, 0.2, 0.96, 0.2, 0.96, 0.2, 0.98, 0.2, 0.98, 0.3, 0.96, 0.3, 0.96, 0.3, 0.98, 0.3, 0.98, 0.4, 0.96, 0.4, 0.96, 0.4, 0.98, 0.4, 0.98, 0.5, 0.96, 0.5, 0.96, 0.5, 0.98, 0.5, 0.98, 0.6, 0.96, 0.6, 0.98, 0.6, 1.0, 0.6, 1.0, 0.7, 0.98, 0.7, 0.98, 0.7, 1.0, 0.7, 1.0, 0.8, 0.98, 0.8, 0.98, 0.8, 1.0, 0.8, 1.0, 0.9, 0.98, 0.9, 0.98, 0.9, 1.0, 0.9, 1.0, 1.0, 0.98, 1.0, 0.98, -1.11e-16, 1.0, -1.11e-16, 1.0, 0.1, 0.98, 0.1, 0.98, 0.1, 1.0, 0.1, 1.0, 0.2, 0.98, 0.2, 0.98, 0.2, 1.0, 0.2, 1.0, 0.3, 0.98, 0.3, 0.98, 0.3, 1.0, 0.3, 1.0, 0.4, 0.98, 0.4, 0.98, 0.4, 1.0, 0.4, 1.0, 0.5, 0.98, 0.5, 0.98, 0.5, 1.0, 0.5, 1.0, 0.6, 0.98, 0.6, 4.441e-16, 0.6, 0.02, 0.6, 0.02, 0.7, 4.441e-16, 0.7, 4.441e-16, 0.7, 0.02, 0.7, 0.02, 0.8, 4.441e-16, 0.8, 4.441e-16, 0.8, 0.02, 0.8, 0.02, 0.9, 4.441e-16, 0.9, 4.441e-16, 0.9, 0.02, 0.9, 0.02, 1.0, 4.441e-16, 1.0, 4.441e-16, -1.11e-16, 0.02, -1.11e-16, 0.02, 0.1, 4.441e-16, 0.1, 4.441e-16, 0.1, 0.02, 0.1, 0.02, 0.2, 4.441e-16, 0.2, 4.441e-16, 0.2, 0.02, 0.2, 0.02, 0.3, 4.441e-16, 0.3, 4.441e-16, 0.3, 0.02, 0.3, 0.02, 0.4, 4.441e-16, 0.4, 4.441e-16, 0.4, 0.02, 0.4, 0.02, 0.5, 4.441e-16, 0.5, 4.441e-16, 0.5, 0.02, 0.5, 0.02, 0.6, 4.441e-16, 0.6, 0.02, 0.6, 0.04, 0.6, 0.04, 0.7, 0.02, 0.7, 0.02, 0.7, 0.04, 0.7, 0.04, 0.8, 0.02, 0.8, 0.02, 0.8, 0.04, 0.8, 0.04, 0.9, 0.02, 0.9, 0.02, 0.9, 0.04, 0.9, 0.04, 1.0, 0.02, 1.0, 0.02, -1.11e-16, 0.04, -1.11e-16, 0.04, 0.1, 0.02, 0.1, 0.02, 0.1, 0.04, 0.1, 0.04, 0.2, 0.02, 0.2, 0.02, 0.2, 0.04, 0.2, 0.04, 0.3, 0.02, 0.3, 0.02, 0.3, 0.04, 0.3, 0.04, 0.4, 0.02, 0.4, 0.02, 0.4, 0.04, 0.4, 0.04, 0.5, 0.02, 0.5, 0.02, 0.5, 0.04, 0.5, 0.04, 0.6, 0.02, 0.6, 0.04, 0.6, 0.06, 0.6, 0.06, 0.7, 0.04, 0.7, 0.04, 0.7, 0.06, 0.7, 0.06, 0.8, 0.04, 0.8, 0.04, 0.8, 0.06, 0.8, 0.06, 0.9, 0.04, 0.9, 0.04, 0.9, 0.06, 0.9, 0.06, 1.0, 0.04, 1.0, 0.04, -1.11e-16, 0.06, -1.11e-16, 0.06, 0.1, 0.04, 0.1, 0.04, 0.1, 0.06, 0.1, 0.06, 0.2, 0.04, 0.2, 0.04, 0.2, 0.06, 0.2, 0.06, 0.3, 0.04, 0.3, 0.04, 0.3, 0.06, 0.3, 0.06, 0.4, 0.04, 0.4, 0.04, 0.4, 0.06, 0.4, 0.06, 0.5, 0.04, 0.5, 0.04, 0.5, 0.06, 0.5, 0.06, 0.6, 0.04, 0.6, 0.06, 0.6, 0.08, 0.6, 0.08, 0.7, 0.06, 0.7, 0.06, 0.7, 0.08, 0.7, 0.08, 0.8, 0.06, 0.8, 0.06, 0.8, 0.08, 0.8, 0.08, 0.9, 0.06, 0.9, 0.06, 0.9, 0.08, 0.9, 0.08, 1.0, 0.06, 1.0, 0.06, -1.11e-16, 0.08, -1.11e-16, 0.08, 0.1, 0.06, 0.1, 0.06, 0.1, 0.08, 0.1, 0.08, 0.2, 0.06, 0.2, 0.06, 0.2, 0.08, 0.2, 0.08, 0.3, 0.06, 0.3, 0.06, 0.3, 0.08, 0.3, 0.08, 0.4, 0.06, 0.4, 0.06, 0.4, 0.08, 0.4, 0.08, 0.5, 0.06, 0.5, 0.06, 0.5, 0.08, 0.5, 0.08, 0.6, 0.06, 0.6, 0.08, 0.6, 0.1, 0.6, 0.1, 0.7, 0.08, 0.7, 0.08, 0.7, 0.1, 0.7, 0.1, 0.8, 0.08, 0.8, 0.08, 0.8, 0.1, 0.8, 0.1, 0.9, 0.08, 0.9, 0.08, 0.9, 0.1, 0.9, 0.1, 1.0, 0.08, 1.0, 0.08, -1.11e-16, 0.1, -1.11e-16, 0.1, 0.1, 0.08, 0.1, 0.08, 0.1, 0.1, 0.1, 0.1, 0.2, 0.08, 0.2, 0.08, 0.2, 0.1, 0.2, 0.1, 0.3, 0.08, 0.3, 0.08, 0.3, 0.1, 0.3, 0.1, 0.4, 0.08, 0.4, 0.08, 0.4, 0.1, 0.4, 0.1, 0.5, 0.08, 0.5, 0.08, 0.5, 0.1, 0.5, 0.1, 0.6, 0.08, 0.6, 0.1, 0.6, 0.12, 0.6, 0.12, 0.7, 0.1, 0.7, 0.1, 0.7, 0.12, 0.7, 0.12, 0.8, 0.1, 0.8, 0.1, 0.8, 0.12, 0.8, 0.12, 0.9, 0.1, 0.9, 0.1, 0.9, 0.12, 0.9, 0.12, 1.0, 0.1, 1.0, 0.1, -1.11e-16, 0.12, -1.11e-16, 0.12, 0.1, 0.1, 0.1, 0.1, 0.1, 0.12, 0.1, 0.12, 0.2, 0.1, 0.2, 0.1, 0.2, 0.12, 0.2, 0.12, 0.3, 0.1, 0.3, 0.1, 0.3, 0.12, 0.3, 0.12, 0.4, 0.1, 0.4, 0.1, 0.4, 0.12, 0.4, 0.12, 0.5, 0.1, 0.5, 0.1, 0.5, 0.12, 0.5, 0.12, 0.6, 0.1, 0.6, 0.12, 0.6, 0.14, 0.6, 0.14, 0.7, 0.12, 0.7, 0.12, 0.7, 0.14, 0.7, 0.14, 0.8, 0.12, 0.8, 0.12, 0.8, 0.14, 0.8, 0.14, 0.9, 0.12, 0.9, 0.12, 0.9, 0.14, 0.9, 0.14, 1.0, 0.12, 1.0, 0.12, -1.11e-16, 0.14, -1.11e-16, 0.14, 0.1, 0.12, 0.1, 0.12, 0.1, 0.14, 0.1, 0.14, 0.2, 0.12, 0.2, 0.12, 0.2, 0.14, 0.2, 0.14, 0.3, 0.12, 0.3, 0.12, 0.3, 0.14, 0.3, 0.14, 0.4, 0.12, 0.4, 0.12, 0.4, 0.14, 0.4, 0.14, 0.5, 0.12, 0.5, 0.12, 0.5, 0.14, 0.5, 0.14, 0.6, 0.12, 0.6, 0.14, 0.6, 0.16, 0.6, 0.16, 0.7, 0.14, 0.7, 0.14, 0.7, 0.16, 0.7, 0.16, 0.8, 0.14, 0.8, 0.14, 0.8, 0.16, 0.8, 0.16, 0.9, 0.14, 0.9, 0.14, 0.9, 0.16, 0.9, 0.16, 1.0, 0.14, 1.0, 0.14, -1.11e-16, 0.16, -1.11e-16, 0.16, 0.1, 0.14, 0.1, 0.14, 0.1, 0.16, 0.1, 0.16, 0.2, 0.14, 0.2, 0.14, 0.2, 0.16, 0.2, 0.16, 0.3, 0.14, 0.3, 0.14, 0.3, 0.16, 0.3, 0.16, 0.4, 0.14, 0.4, 0.14, 0.4, 0.16, 0.4, 0.16, 0.5, 0.14, 0.5, 0.14, 0.5, 0.16, 0.5, 0.16, 0.6, 0.14, 0.6, 0.16, 0.6, 0.18, 0.6, 0.18, 0.7, 0.16, 0.7, 0.16, 0.7, 0.18, 0.7, 0.18, 0.8, 0.16, 0.8, 0.16, 0.8, 0.18, 0.8, 0.18, 0.9, 0.16, 0.9, 0.16, 0.9, 0.18, 0.9, 0.18, 1.0, 0.16, 1.0, 0.16, -1.11e-16, 0.18, -1.11e-16, 0.18, 0.1, 0.16, 0.1, 0.16, 0.1, 0.18, 0.1, 0.18, 0.2, 0.16, 0.2, 0.16, 0.2, 0.18, 0.2, 0.18, 0.3, 0.16, 0.3, 0.16, 0.3, 0.18, 0.3, 0.18, 0.4, 0.16, 0.4, 0.16, 0.4, 0.18, 0.4, 0.18, 0.5, 0.16, 0.5, 0.16, 0.5, 0.18, 0.5, 0.18, 0.6, 0.16, 0.6, 0.18, 0.6, 0.2, 0.6, 0.2, 0.7, 0.18, 0.7, 0.18, 0.7, 0.2, 0.7, 0.2, 0.8, 0.18, 0.8, 0.18, 0.8, 0.2, 0.8, 0.2, 0.9, 0.18, 0.9, 0.18, 0.9, 0.2, 0.9, 0.2, 1.0, 0.18, 1.0, 0.18, -1.11e-16, 0.2, -1.11e-16, 0.2, 0.1, 0.18, 0.1, 0.18, 0.1, 0.2, 0.1, 0.2, 0.2, 0.18, 0.2, 0.18, 0.2, 0.2, 0.2, 0.2, 0.3, 0.18, 0.3, 0.18, 0.3, 0.2, 0.3, 0.2, 0.4, 0.18, 0.4, 0.18, 0.4, 0.2, 0.4, 0.2, 0.5, 0.18, 0.5, 0.18, 0.5, 0.2, 0.5, 0.2, 0.6, 0.18, 0.6, 0.2, 0.6, 0.22, 0.6, 0.22, 0.7, 0.2, 0.7, 0.2, 0.7, 0.22, 0.7, 0.22, 0.8, 0.2, 0.8, 0.2, 0.8, 0.22, 0.8, 0.22, 0.9, 0.2, 0.9, 0.2, 0.9, 0.22, 0.9, 0.22, 1.0, 0.2, 1.0, 0.2, -1.11e-16, 0.22, -1.11e-16, 0.22, 0.1, 0.2, 0.1, 0.2, 0.1, 0.22, 0.1, 0.22, 0.2, 0.2, 0.2, 0.2, 0.2, 0.22, 0.2, 0.22, 0.3, 0.2, 0.3, 0.2, 0.3, 0.22, 0.3, 0.22, 0.4, 0.2, 0.4, 0.2, 0.4, 0.22, 0.4, 0.22, 0.5, 0.2, 0.5, 0.2, 0.5, 0.22, 0.5, 0.22, 0.6, 0.2, 0.6, 0.22, 0.6, 0.24, 0.6, 0.24, 0.7, 0.22, 0.7, 0.22, 0.7, 0.24, 0.7, 0.24, 0.8, 0.22, 0.8, 0.22, 0.8, 0.24, 0.8, 0.24, 0.9, 0.22, 0.9, 0.22, 0.9, 0.24, 0.9, 0.24, 1.0, 0.22, 1.0, 0.22, -1.11e-16, 0.24, -1.11e-16, 0.24, 0.1, 0.22, 0.1, 0.22, 0.1, 0.24, 0.1, 0.24, 0.2, 0.22, 0.2, 0.22, 0.2, 0.24, 0.2, 0.24, 0.3, 0.22, 0.3, 0.22, 0.3, 0.24, 0.3, 0.24, 0.4, 0.22, 0.4, 0.22, 0.4, 0.24, 0.4, 0.24, 0.5, 0.22, 0.5, 0.22, 0.5, 0.24, 0.5, 0.24, 0.6, 0.22, 0.6, 0.24, 0.6, 0.26, 0.6, 0.26, 0.7, 0.24, 0.7, 0.24, 0.7, 0.26, 0.7, 0.26, 0.8, 0.24, 0.8, 0.24, 0.8, 0.26, 0.8, 0.26, 0.9, 0.24, 0.9, 0.24, 0.9, 0.26, 0.9, 0.26, 1.0, 0.24, 1.0, 0.24, -1.11e-16, 0.26, -1.11e-16, 0.26, 0.1, 0.24, 0.1, 0.24, 0.1, 0.26, 0.1, 0.26, 0.2, 0.24, 0.2, 0.24, 0.2, 0.26, 0.2, 0.26, 0.3, 0.24, 0.3, 0.24, 0.3, 0.26, 0.3, 0.26, 0.4, 0.24, 0.4, 0.24, 0.4, 0.26, 0.4, 0.26, 0.5, 0.24, 0.5, 0.24, 0.5, 0.26, 0.5, 0.26, 0.6, 0.24, 0.6, 0.26, 0.6, 0.28, 0.6, 0.28, 0.7, 0.26, 0.7, 0.26, 0.7, 0.28, 0.7, 0.28, 0.8, 0.26, 0.8, 0.26, 0.8, 0.28, 0.8, 0.28, 0.9, 0.26, 0.9, 0.26, 0.9, 0.28, 0.9, 0.28, 1.0, 0.26, 1.0, 0.26, -1.11e-16, 0.28, -1.11e-16, 0.28, 0.1, 0.26, 0.1, 0.26, 0.1, 0.28, 0.1, 0.28, 0.2, 0.26, 0.2, 0.26, 0.2, 0.28, 0.2, 0.28, 0.3, 0.26, 0.3, 0.26, 0.3, 0.28, 0.3, 0.28, 0.4, 0.26, 0.4, 0.26, 0.4, 0.28, 0.4, 0.28, 0.5, 0.26, 0.5, 0.26, 0.5, 0.28, 0.5, 0.28, 0.6, 0.26, 0.6, 0.28, 0.6, 0.3, 0.6, 0.3, 0.7, 0.28, 0.7, 0.28, 0.7, 0.3, 0.7, 0.3, 0.8, 0.28, 0.8, 0.28, 0.8, 0.3, 0.8, 0.3, 0.9, 0.28, 0.9, 0.28, 0.9, 0.3, 0.9, 0.3, 1.0, 0.28, 1.0, 0.28, -1.11e-16, 0.3, -1.11e-16, 0.3, 0.1, 0.28, 0.1, 0.28, 0.1, 0.3, 0.1, 0.3, 0.2, 0.28, 0.2, 0.28, 0.2, 0.3, 0.2, 0.3, 0.3, 0.28, 0.3, 0.28, 0.3, 0.3, 0.3, 0.3, 0.4, 0.28, 0.4, 0.28, 0.4, 0.3, 0.4, 0.3, 0.5, 0.28, 0.5, 0.28, 0.5, 0.3, 0.5, 0.3, 0.6, 0.28, 0.6, 0.3, 0.6, 0.32, 0.6, 0.32, 0.7, 0.3, 0.7, 0.3, 0.7, 0.32, 0.7, 0.32, 0.8, 0.3, 0.8, 0.3, 0.8, 0.32, 0.8, 0.32, 0.9, 0.3, 0.9, 0.3, 0.9, 0.32, 0.9, 0.32, 1.0, 0.3, 1.0, 0.3, -1.11e-16, 0.32, -1.11e-16, 0.32, 0.1, 0.3, 0.1, 0.3, 0.1, 0.32, 0.1, 0.32, 0.2, 0.3, 0.2, 0.3, 0.2, 0.32, 0.2, 0.32, 0.3, 0.3, 0.3, 0.3, 0.3, 0.32, 0.3, 0.32, 0.4, 0.3, 0.4, 0.3, 0.4, 0.32, 0.4, 0.32, 0.5, 0.3, 0.5, 0.3, 0.5, 0.32, 0.5, 0.32, 0.6, 0.3, 0.6, 0.32, 0.6, 0.34, 0.6, 0.34, 0.7, 0.32, 0.7, 0.32, 0.7, 0.34, 0.7, 0.34, 0.8, 0.32, 0.8, 0.32, 0.8, 0.34, 0.8, 0.34, 0.9, 0.32, 0.9, 0.32, 0.9, 0.34, 0.9, 0.34, 1.0, 0.32, 1.0, 0.32, -1.11e-16, 0.34, -1.11e-16, 0.34, 0.1, 0.32, 0.1, 0.32, 0.1, 0.34, 0.1, 0.34, 0.2, 0.32, 0.2, 0.32, 0.2, 0.34, 0.2, 0.34, 0.3, 0.32, 0.3, 0.32, 0.3, 0.34, 0.3, 0.34, 0.4, 0.32, 0.4, 0.32, 0.4, 0.34, 0.4, 0.34, 0.5, 0.32, 0.5, 0.32, 0.5, 0.34, 0.5, 0.34, 0.6, 0.32, 0.6, 0.34, 0.6, 0.36, 0.6, 0.36, 0.7, 0.34, 0.7, 0.34, 0.7, 0.36, 0.7, 0.36, 0.8, 0.34, 0.8, 0.34, 0.8, 0.36, 0.8, 0.36, 0.9, 0.34, 0.9, 0.34, 0.9, 0.36, 0.9, 0.36, 1.0, 0.34, 1.0, 0.34, -1.11e-16, 0.36, -1.11e-16, 0.36, 0.1, 0.34, 0.1, 0.34, 0.1, 0.36, 0.1, 0.36, 0.2, 0.34, 0.2, 0.34, 0.2, 0.36, 0.2, 0.36, 0.3, 0.34, 0.3, 0.34, 0.3, 0.36, 0.3, 0.36, 0.4, 0.34, 0.4, 0.34, 0.4, 0.36, 0.4, 0.36, 0.5, 0.34, 0.5, 0.34, 0.5, 0.36, 0.5, 0.36, 0.6, 0.34, 0.6, 0.36, 0.6, 0.38, 0.6, 0.38, 0.7, 0.36, 0.7, 0.36, 0.7, 0.38, 0.7, 0.38, 0.8, 0.36, 0.8, 0.36, 0.8, 0.38, 0.8, 0.38, 0.9, 0.36, 0.9, 0.36, 0.9, 0.38, 0.9, 0.38, 1.0, 0.36, 1.0, 0.36, -1.11e-16, 0.38, -1.11e-16, 0.38, 0.1, 0.36, 0.1, 0.36, 0.1, 0.38, 0.1, 0.38, 0.2, 0.36, 0.2, 0.36, 0.2, 0.38, 0.2, 0.38, 0.3, 0.36, 0.3, 0.36, 0.3, 0.38, 0.3, 0.38, 0.4, 0.36, 0.4, 0.36, 0.4, 0.38, 0.4, 0.38, 0.5, 0.36, 0.5, 0.36, 0.5, 0.38, 0.5, 0.38, 0.6, 0.36, 0.6, 0.38, 0.6, 0.4, 0.6, 0.4, 0.7, 0.38, 0.7, 0.38, 0.7, 0.4, 0.7, 0.4, 0.8, 0.38, 0.8, 0.38, 0.8, 0.4, 0.8, 0.4, 0.9, 0.38, 0.9, 0.38, 0.9, 0.4, 0.9, 0.4, 1.0, 0.38, 1.0, 0.38, -1.11e-16, 0.4, -1.11e-16, 0.4, 0.1, 0.38, 0.1, 0.38, 0.1, 0.4, 0.1, 0.4, 0.2, 0.38, 0.2, 0.38, 0.2, 0.4, 0.2, 0.4, 0.3, 0.38, 0.3, 0.38, 0.3, 0.4, 0.3, 0.4, 0.4, 0.38, 0.4, 0.38, 0.4, 0.4, 0.4, 0.4, 0.5, 0.38, 0.5, 0.38, 0.5, 0.4, 0.5, 0.4, 0.6, 0.38, 0.6, 0.4, 0.6, 0.42, 0.6, 0.42, 0.7, 0.4, 0.7, 0.4, 0.7, 0.42, 0.7, 0.42, 0.8, 0.4, 0.8, 0.4, 0.8, 0.42, 0.8, 0.42, 0.9, 0.4, 0.9, 0.4, 0.9, 0.42, 0.9, 0.42, 1.0, 0.4, 1.0, 0.4, -1.11e-16, 0.42, -1.11e-16, 0.42, 0.1, 0.4, 0.1, 0.4, 0.1, 0.42, 0.1, 0.42, 0.2, 0.4, 0.2, 0.4, 0.2, 0.42, 0.2, 0.42, 0.3, 0.4, 0.3, 0.4, 0.3, 0.42, 0.3, 0.42, 0.4, 0.4, 0.4, 0.4, 0.4, 0.42, 0.4, 0.42, 0.5, 0.4, 0.5, 0.4, 0.5, 0.42, 0.5, 0.42, 0.6, 0.4, 0.6, 0.42, 0.6, 0.44, 0.6, 0.44, 0.7, 0.42, 0.7, 0.42, 0.7, 0.44, 0.7, 0.44, 0.8, 0.42, 0.8, 0.42, 0.8, 0.44, 0.8, 0.44, 0.9, 0.42, 0.9, 0.42, 0.9, 0.44, 0.9, 0.44, 1.0, 0.42, 1.0, 0.42, -1.11e-16, 0.44, -1.11e-16, 0.44, 0.1, 0.42, 0.1, 0.42, 0.1, 0.44, 0.1, 0.44, 0.2, 0.42, 0.2, 0.42, 0.2, 0.44, 0.2, 0.44, 0.3, 0.42, 0.3, 0.42, 0.3, 0.44, 0.3, 0.44, 0.4, 0.42, 0.4, 0.42, 0.4, 0.44, 0.4, 0.44, 0.5, 0.42, 0.5, 0.42, 0.5, 0.44, 0.5, 0.44, 0.6, 0.42, 0.6, 0.44, 0.6, 0.46, 0.6, 0.46, 0.7, 0.44, 0.7, 0.44, 0.7, 0.46, 0.7, 0.46, 0.8, 0.44, 0.8, 0.44, 0.8, 0.46, 0.8, 0.46, 0.9, 0.44, 0.9, 0.44, 0.9, 0.46, 0.9, 0.46, 1.0, 0.44, 1.0, 0.44, -1.11e-16, 0.46, -1.11e-16, 0.46, 0.1, 0.44, 0.1, 0.44, 0.1, 0.46, 0.1, 0.46, 0.2, 0.44, 0.2, 0.44, 0.2, 0.46, 0.2, 0.46, 0.3, 0.44, 0.3, 0.44, 0.3, 0.46, 0.3, 0.46, 0.4, 0.44, 0.4, 0.44, 0.4, 0.46, 0.4, 0.46, 0.5, 0.44, 0.5, 0.44, 0.5, 0.46, 0.5, 0.46, 0.6, 0.44, 0.6, 0.46, 0.6, 0.48, 0.6, 0.48, 0.7, 0.46, 0.7, 0.46, 0.7, 0.48, 0.7, 0.48, 0.8, 0.46, 0.8, 0.46, 0.8, 0.48, 0.8, 0.48, 0.9, 0.46, 0.9, 0.46, 0.9, 0.48, 0.9, 0.48, 1.0, 0.46, 1.0, 0.46, -1.11e-16, 0.48, -1.11e-16, 0.48, 0.1, 0.46, 0.1, 0.46, 0.1, 0.48, 0.1, 0.48, 0.2, 0.46, 0.2, 0.46, 0.2, 0.48, 0.2, 0.48, 0.3, 0.46, 0.3, 0.46, 0.3, 0.48, 0.3, 0.48, 0.4, 0.46, 0.4, 0.46, 0.4, 0.48, 0.4, 0.48, 0.5, 0.46, 0.5, 0.46, 0.5, 0.48, 0.5, 0.48, 0.6, 0.46, 0.6, 0.48, 0.6, 0.5, 0.6, 0.5, 0.7, 0.48, 0.7, 0.48, 0.7, 0.5, 0.7, 0.5, 0.8, 0.48, 0.8, 0.48, 0.8, 0.5, 0.8, 0.5, 0.9, 0.48, 0.9, 0.48, 0.9, 0.5, 0.9, 0.5, 1.0, 0.48, 1.0, 0.48, -1.11e-16, 0.5, -1.11e-16, 0.5, 0.1, 0.48, 0.1, 0.48, 0.1, 0.5, 0.1, 0.5, 0.2, 0.48, 0.2, 0.48, 0.2, 0.5, 0.2, 0.5, 0.3, 0.48, 0.3, 0.48, 0.3, 0.5, 0.3, 0.5, 0.4, 0.48, 0.4, 0.48, 0.4, 0.5, 0.4, 0.5, 0.5, 0.48, 0.5, 0.48, 0.5, 0.5, 0.5, 0.5, 0.6, 0.48, 0.6, 0.5, 0.6, 0.52, 0.6, 0.52, 0.7, 0.5, 0.7, 0.5, 0.7, 0.52, 0.7, 0.52, 0.8, 0.5, 0.8, 0.5, 0.8, 0.52, 0.8, 0.52, 0.9, 0.5, 0.9, 0.5, 0.9, 0.52, 0.9, 0.52, 1.0, 0.5, 1.0, 0.5, -1.11e-16, 0.52, -1.11e-16, 0.52, 0.1, 0.5, 0.1, 0.5, 0.1, 0.52, 0.1, 0.52, 0.2, 0.5, 0.2, 0.5, 0.2, 0.52, 0.2, 0.52, 0.3, 0.5, 0.3, 0.5, 0.3, 0.52, 0.3, 0.52, 0.4, 0.5, 0.4, 0.5, 0.4, 0.52, 0.4, 0.52, 0.5, 0.5, 0.5, 0.5, 0.5, 0.52, 0.5, 0.52, 0.6, 0.5, 0.6])
me_torus.use_remesh_fix_poles = True
me_torus.use_remesh_preserve_attributes = False
me_torus.use_mirror_vertex_groups = False
me_torus.update()
me_circle_001 = bpy.data.meshes.new('Circle.001')
me_circle_001.from_pydata([(0.0, 0.0, 0.0), (0.0, 1.0, 0.0), (-0.1951, 0.9808, 0.0), (-0.3827, 0.9239, 0.0), (-0.5556, 0.8315, 0.0), (-0.7071, 0.7071, 0.0), (-0.8315, 0.5556, 0.0), (-0.9239, 0.3827, 0.0), (-0.9808, 0.1951, 0.0), (-1.0, 7.55e-08, 0.0), (-0.9808, -0.1951, 0.0), (-0.9239, -0.3827, 0.0), (-0.8315, -0.5556, 0.0), (-0.7071, -0.7071, 0.0), (-0.5556, -0.8315, 0.0), (-0.3827, -0.9239, 0.0), (-0.1951, -0.9808, 0.0), (3.258e-07, -1.0, 0.0), (0.1951, -0.9808, 0.0), (0.3827, -0.9239, 0.0), (0.5556, -0.8315, 0.0), (0.7071, -0.7071, 0.0), (0.8315, -0.5556, 0.0), (0.9239, -0.3827, 0.0), (0.9808, -0.1951, 0.0), (1.0, 9.656e-07, 0.0), (0.9808, 0.1951, 0.0), (0.9239, 0.3827, 0.0), (0.8315, 0.5556, 0.0), (0.7071, 0.7071, 0.0), (0.5556, 0.8315, 0.0), (0.3827, 0.9239, 0.0), (0.1951, 0.9808, 0.0)], [], [(0, 1, 2), (0, 2, 3), (0, 3, 4), (0, 4, 5), (0, 5, 6), (0, 6, 7), (0, 7, 8), (0, 8, 9), (0, 9, 10), (0, 10, 11), (0, 11, 12), (0, 12, 13), (0, 13, 14), (0, 14, 15), (0, 15, 16), (0, 16, 17), (0, 17, 18), (0, 18, 19), (0, 19, 20), (0, 20, 21), (0, 21, 22), (0, 22, 23), (0, 23, 24), (0, 24, 25), (0, 25, 26), (0, 26, 27), (0, 27, 28), (0, 28, 29), (0, 29, 30), (0, 30, 31), (0, 31, 32), (0, 32, 1)])
_uv = me_circle_001.uv_layers.new(name='UVMap')
_uv.uv.foreach_set('vector', [0.5, 0.5, 0.5, 1.0, 0.4025, 0.9904, 0.5, 0.5, 0.4025, 0.9904, 0.3087, 0.9619, 0.5, 0.5, 0.3087, 0.9619, 0.2222, 0.9157, 0.5, 0.5, 0.2222, 0.9157, 0.1464, 0.8536, 0.5, 0.5, 0.1464, 0.8536, 0.08427, 0.7778, 0.5, 0.5, 0.08427, 0.7778, 0.03806, 0.6913, 0.5, 0.5, 0.03806, 0.6913, 0.009607, 0.5975, 0.5, 0.5, 0.009607, 0.5975, 0.0, 0.5, 0.5, 0.5, 0.0, 0.5, 0.009607, 0.4025, 0.5, 0.5, 0.009607, 0.4025, 0.03806, 0.3087, 0.5, 0.5, 0.03806, 0.3087, 0.08427, 0.2222, 0.5, 0.5, 0.08427, 0.2222, 0.1464, 0.1464, 0.5, 0.5, 0.1464, 0.1464, 0.2222, 0.08427, 0.5, 0.5, 0.2222, 0.08427, 0.3087, 0.03806, 0.5, 0.5, 0.3087, 0.03806, 0.4025, 0.009607, 0.5, 0.5, 0.4025, 0.009607, 0.5, 0.0, 0.5, 0.5, 0.5, 0.0, 0.5975, 0.009607, 0.5, 0.5, 0.5975, 0.009607, 0.6913, 0.03806, 0.5, 0.5, 0.6913, 0.03806, 0.7778, 0.08427, 0.5, 0.5, 0.7778, 0.08427, 0.8536, 0.1464, 0.5, 0.5, 0.8536, 0.1464, 0.9157, 0.2222, 0.5, 0.5, 0.9157, 0.2222, 0.9619, 0.3087, 0.5, 0.5, 0.9619, 0.3087, 0.9904, 0.4025, 0.5, 0.5, 0.9904, 0.4025, 1.0, 0.5, 0.5, 0.5, 1.0, 0.5, 0.9904, 0.5975, 0.5, 0.5, 0.9904, 0.5975, 0.9619, 0.6913, 0.5, 0.5, 0.9619, 0.6913, 0.9157, 0.7778, 0.5, 0.5, 0.9157, 0.7778, 0.8536, 0.8536, 0.5, 0.5, 0.8536, 0.8536, 0.7778, 0.9157, 0.5, 0.5, 0.7778, 0.9157, 0.6913, 0.9619, 0.5, 0.5, 0.6913, 0.9619, 0.5975, 0.9904, 0.5, 0.5, 0.5975, 0.9904, 0.5, 1.0])
me_circle_001.use_remesh_fix_poles = True
me_circle_001.use_remesh_preserve_attributes = False
me_circle_001.use_mirror_vertex_groups = False
me_circle_001.update()

# ---- objects
ob_torus = bpy.data.objects.new('Torus', me_torus)
ob_circle_001 = bpy.data.objects.new('Circle.001', me_circle_001)

# ---- transforms, parenting, visibility, modifiers, constraints
ob_torus.location = (0.0, 0.0, 25.0)
ob_torus.scale = (17.37, 17.37, 106.3)
ob_torus.lineart.crease_threshold = 0.0
_m = ob_torus.modifiers.new('Bevel', 'BEVEL')
_m.width = 0.19
_m.width_pct = 0.19
_m.segments = 7
ob_circle_001.location = (0.0, 0.0, 0.0)
ob_circle_001.scale = (16.3, 16.3, 16.3)
ob_circle_001.lineart.crease_threshold = 0.0

# ---- collection membership
col_collection.objects.link(ob_torus)
col_collection.objects.link(ob_circle_001)

# ---- scene / render settings (as saved in the file)
scene.frame_start = 1; scene.frame_end = 250; scene.frame_set(1)
scene.render.engine = 'BLENDER_EEVEE_NEXT'
scene.cycles.use_denoising = False
scene.cycles.samples = 128
scene.cycles.sampling_pattern = 'TABULATED_SOBOL'
scene.cycles.use_adaptive_sampling = False
scene.cycles.use_light_tree = False
scene.view_settings.view_transform = 'Filmic'
bpy.context.view_layer.update()

# ---- added for rendering (the .blend has no active camera and no usable light): camera, sun
cam_auto = bpy.data.cameras.new('AutoCamera')
cam_auto.lens = 50.0
cam_auto.sensor_width = 36.0
cam_auto.clip_end = 1384.0
ob_auto_camera = bpy.data.objects.new('AutoCamera', cam_auto)
scene.collection.objects.link(ob_auto_camera)
ob_auto_camera.location = (78.8607, -94.6328, 88.0885)
ob_auto_camera.rotation_euler = (1.09748, -7.21219e-08, 0.694738)
scene.camera = ob_auto_camera
light_auto_sun = bpy.data.lights.new('AutoSun', 'SUN')
light_auto_sun.energy = 3.0
light_auto_sun.angle = 0.0523599
ob_auto_sun = bpy.data.objects.new('AutoSun', light_auto_sun)
scene.collection.objects.link(ob_auto_sun)
ob_auto_sun.rotation_euler = (0.872665, 0.174533, 0.523599)
bpy.context.view_layer.update()
